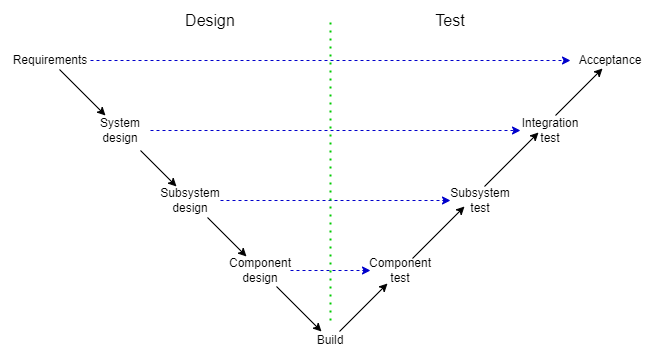

The diagram above was exported from draw.io. Its source (the exported page's mxGraphModel, read from the mxfile embedded in the PNG):
<mxGraphModel dx="797" dy="440" grid="1" gridSize="10" guides="1" tooltips="1" connect="1" arrows="1" fold="1" page="1" pageScale="1" pageWidth="827" pageHeight="1169" math="0" shadow="0">
  <root>
    <mxCell id="0" />
    <mxCell id="1" parent="0" />
    <mxCell id="qvEgngAivy-bAsNP22QC-18" value="Component&lt;br&gt;&lt;span style=&quot;color: rgba(0, 0, 0, 0); font-family: monospace; font-size: 0px; text-align: start;&quot;&gt;%3CmxGraphModel%3E%3Croot%3E%3CmxCell%20id%3D%220%22%2F%3E%3CmxCell%20id%3D%221%22%20parent%3D%220%22%2F%3E%3CmxCell%20id%3D%222%22%20value%3D%22Subsystem%26lt%3Bbr%26gt%3Bdesign%22%20style%3D%22text%3Bhtml%3D1%3BstrokeColor%3Dnone%3BfillColor%3Dnone%3Balign%3Dcenter%3BverticalAlign%3Dmiddle%3BwhiteSpace%3Dwrap%3Brounded%3D0%3B%22%20vertex%3D%221%22%20parent%3D%221%22%3E%3CmxGeometry%20x%3D%22190%22%20y%3D%22250%22%20width%3D%2260%22%20height%3D%2230%22%20as%3D%22geometry%22%2F%3E%3C%2FmxCell%3E%3C%2Froot%3E%3C%2FmxGraphModel%3E&lt;/span&gt;test" style="text;html=1;strokeColor=none;fillColor=none;align=center;verticalAlign=middle;whiteSpace=wrap;rounded=0;" vertex="1" parent="1">
      <mxGeometry x="430" y="350" width="80" height="40" as="geometry" />
    </mxCell>
    <mxCell id="qvEgngAivy-bAsNP22QC-1" value="Requirements" style="text;html=1;strokeColor=none;fillColor=none;align=center;verticalAlign=middle;whiteSpace=wrap;rounded=0;" vertex="1" parent="1">
      <mxGeometry x="70" y="140" width="100" height="40" as="geometry" />
    </mxCell>
    <mxCell id="qvEgngAivy-bAsNP22QC-3" value="System&lt;br&gt;design" style="text;html=1;strokeColor=none;fillColor=none;align=center;verticalAlign=middle;whiteSpace=wrap;rounded=0;" vertex="1" parent="1">
      <mxGeometry x="150" y="210" width="80" height="40" as="geometry" />
    </mxCell>
    <mxCell id="qvEgngAivy-bAsNP22QC-4" value="&lt;font style=&quot;font-size: 16px;&quot;&gt;Test&lt;/font&gt;" style="text;html=1;strokeColor=none;fillColor=none;align=center;verticalAlign=middle;whiteSpace=wrap;rounded=0;" vertex="1" parent="1">
      <mxGeometry x="480" y="100" width="80" height="40" as="geometry" />
    </mxCell>
    <mxCell id="qvEgngAivy-bAsNP22QC-5" value="&lt;font style=&quot;font-size: 16px;&quot;&gt;Design&lt;/font&gt;" style="text;html=1;strokeColor=none;fillColor=none;align=center;verticalAlign=middle;whiteSpace=wrap;rounded=0;" vertex="1" parent="1">
      <mxGeometry x="240" y="100" width="80" height="40" as="geometry" />
    </mxCell>
    <mxCell id="qvEgngAivy-bAsNP22QC-7" value="Integration &lt;br&gt;test" style="text;html=1;strokeColor=none;fillColor=none;align=center;verticalAlign=middle;whiteSpace=wrap;rounded=0;" vertex="1" parent="1">
      <mxGeometry x="580" y="210" width="80" height="40" as="geometry" />
    </mxCell>
    <mxCell id="qvEgngAivy-bAsNP22QC-9" value="Acceptance" style="text;html=1;strokeColor=none;fillColor=none;align=center;verticalAlign=middle;whiteSpace=wrap;rounded=0;" vertex="1" parent="1">
      <mxGeometry x="640" y="145" width="80" height="30" as="geometry" />
    </mxCell>
    <mxCell id="qvEgngAivy-bAsNP22QC-12" value="Subsystem&lt;br&gt;design" style="text;html=1;strokeColor=none;fillColor=none;align=center;verticalAlign=middle;whiteSpace=wrap;rounded=0;" vertex="1" parent="1">
      <mxGeometry x="230" y="280" width="60" height="40" as="geometry" />
    </mxCell>
    <mxCell id="qvEgngAivy-bAsNP22QC-13" value="Component&lt;br&gt;&lt;span style=&quot;color: rgba(0, 0, 0, 0); font-family: monospace; font-size: 0px; text-align: start;&quot;&gt;%3CmxGraphModel%3E%3Croot%3E%3CmxCell%20id%3D%220%22%2F%3E%3CmxCell%20id%3D%221%22%20parent%3D%220%22%2F%3E%3CmxCell%20id%3D%222%22%20value%3D%22Subsystem%26lt%3Bbr%26gt%3Bdesign%22%20style%3D%22text%3Bhtml%3D1%3BstrokeColor%3Dnone%3BfillColor%3Dnone%3Balign%3Dcenter%3BverticalAlign%3Dmiddle%3BwhiteSpace%3Dwrap%3Brounded%3D0%3B%22%20vertex%3D%221%22%20parent%3D%221%22%3E%3CmxGeometry%20x%3D%22190%22%20y%3D%22250%22%20width%3D%2260%22%20height%3D%2230%22%20as%3D%22geometry%22%2F%3E%3C%2FmxCell%3E%3C%2Froot%3E%3C%2FmxGraphModel%3E&lt;/span&gt;design" style="text;html=1;strokeColor=none;fillColor=none;align=center;verticalAlign=middle;whiteSpace=wrap;rounded=0;" vertex="1" parent="1">
      <mxGeometry x="290" y="350" width="80" height="40" as="geometry" />
    </mxCell>
    <mxCell id="qvEgngAivy-bAsNP22QC-15" value="Subsystem&lt;br&gt;test" style="text;html=1;strokeColor=none;fillColor=none;align=center;verticalAlign=middle;whiteSpace=wrap;rounded=0;" vertex="1" parent="1">
      <mxGeometry x="520" y="280" width="60" height="40" as="geometry" />
    </mxCell>
    <mxCell id="qvEgngAivy-bAsNP22QC-16" value="Build" style="text;html=1;strokeColor=none;fillColor=none;align=center;verticalAlign=middle;whiteSpace=wrap;rounded=0;" vertex="1" parent="1">
      <mxGeometry x="370" y="420" width="60" height="40" as="geometry" />
    </mxCell>
    <mxCell id="qvEgngAivy-bAsNP22QC-20" value="" style="endArrow=classic;html=1;rounded=0;dashed=1;strokeColor=#0000CC;" edge="1" parent="1">
      <mxGeometry width="50" height="50" relative="1" as="geometry">
        <mxPoint x="160" y="160" as="sourcePoint" />
        <mxPoint x="640" y="160" as="targetPoint" />
      </mxGeometry>
    </mxCell>
    <mxCell id="qvEgngAivy-bAsNP22QC-21" value="" style="endArrow=classic;html=1;rounded=0;dashed=1;strokeColor=#0000CC;" edge="1" parent="1">
      <mxGeometry width="50" height="50" relative="1" as="geometry">
        <mxPoint x="220" y="230" as="sourcePoint" />
        <mxPoint x="590" y="230" as="targetPoint" />
      </mxGeometry>
    </mxCell>
    <mxCell id="qvEgngAivy-bAsNP22QC-22" value="" style="endArrow=classic;html=1;rounded=0;dashed=1;strokeColor=#0000CC;" edge="1" parent="1">
      <mxGeometry width="50" height="50" relative="1" as="geometry">
        <mxPoint x="290" y="300" as="sourcePoint" />
        <mxPoint x="520" y="300" as="targetPoint" />
      </mxGeometry>
    </mxCell>
    <mxCell id="qvEgngAivy-bAsNP22QC-23" value="" style="endArrow=classic;html=1;rounded=0;entryX=0;entryY=0.5;entryDx=0;entryDy=0;dashed=1;strokeColor=#0000CC;" edge="1" parent="1">
      <mxGeometry width="50" height="50" relative="1" as="geometry">
        <mxPoint x="360" y="370" as="sourcePoint" />
        <mxPoint x="440" y="370" as="targetPoint" />
      </mxGeometry>
    </mxCell>
    <mxCell id="qvEgngAivy-bAsNP22QC-24" value="" style="endArrow=classic;html=1;rounded=0;entryX=0.425;entryY=-0.125;entryDx=0;entryDy=0;entryPerimeter=0;" edge="1" parent="1">
      <mxGeometry width="50" height="50" relative="1" as="geometry">
        <mxPoint x="129" y="169" as="sourcePoint" />
        <mxPoint x="175" y="215" as="targetPoint" />
      </mxGeometry>
    </mxCell>
    <mxCell id="qvEgngAivy-bAsNP22QC-25" value="" style="endArrow=classic;html=1;rounded=0;entryX=0.425;entryY=-0.125;entryDx=0;entryDy=0;entryPerimeter=0;" edge="1" parent="1">
      <mxGeometry width="50" height="50" relative="1" as="geometry">
        <mxPoint x="210" y="250" as="sourcePoint" />
        <mxPoint x="246" y="286" as="targetPoint" />
      </mxGeometry>
    </mxCell>
    <mxCell id="qvEgngAivy-bAsNP22QC-26" value="" style="endArrow=classic;html=1;rounded=0;entryX=0.425;entryY=-0.125;entryDx=0;entryDy=0;entryPerimeter=0;" edge="1" parent="1">
      <mxGeometry width="50" height="50" relative="1" as="geometry">
        <mxPoint x="277" y="317" as="sourcePoint" />
        <mxPoint x="316" y="356" as="targetPoint" />
      </mxGeometry>
    </mxCell>
    <mxCell id="qvEgngAivy-bAsNP22QC-27" value="" style="endArrow=classic;html=1;rounded=0;entryX=0.425;entryY=-0.125;entryDx=0;entryDy=0;entryPerimeter=0;" edge="1" parent="1">
      <mxGeometry width="50" height="50" relative="1" as="geometry">
        <mxPoint x="346" y="386" as="sourcePoint" />
        <mxPoint x="391" y="431" as="targetPoint" />
      </mxGeometry>
    </mxCell>
    <mxCell id="qvEgngAivy-bAsNP22QC-28" value="" style="endArrow=classic;html=1;rounded=0;entryX=0.425;entryY=-0.125;entryDx=0;entryDy=0;entryPerimeter=0;" edge="1" parent="1">
      <mxGeometry width="50" height="50" relative="1" as="geometry">
        <mxPoint x="409" y="431" as="sourcePoint" />
        <mxPoint x="457" y="383" as="targetPoint" />
      </mxGeometry>
    </mxCell>
    <mxCell id="qvEgngAivy-bAsNP22QC-29" value="" style="endArrow=classic;html=1;rounded=0;entryX=0;entryY=0.75;entryDx=0;entryDy=0;" edge="1" parent="1">
      <mxGeometry width="50" height="50" relative="1" as="geometry">
        <mxPoint x="482" y="358" as="sourcePoint" />
        <mxPoint x="534" y="306" as="targetPoint" />
      </mxGeometry>
    </mxCell>
    <mxCell id="qvEgngAivy-bAsNP22QC-30" value="" style="endArrow=classic;html=1;rounded=0;entryX=0.425;entryY=-0.125;entryDx=0;entryDy=0;entryPerimeter=0;" edge="1" parent="1">
      <mxGeometry width="50" height="50" relative="1" as="geometry">
        <mxPoint x="554" y="286" as="sourcePoint" />
        <mxPoint x="608" y="232" as="targetPoint" />
      </mxGeometry>
    </mxCell>
    <mxCell id="qvEgngAivy-bAsNP22QC-32" value="" style="endArrow=classic;html=1;rounded=0;entryX=0.425;entryY=-0.125;entryDx=0;entryDy=0;entryPerimeter=0;" edge="1" parent="1">
      <mxGeometry width="50" height="50" relative="1" as="geometry">
        <mxPoint x="625" y="215" as="sourcePoint" />
        <mxPoint x="672" y="168" as="targetPoint" />
      </mxGeometry>
    </mxCell>
    <mxCell id="qvEgngAivy-bAsNP22QC-33" value="" style="endArrow=none;dashed=1;html=1;dashPattern=1 3;strokeWidth=2;rounded=0;exitX=0.5;exitY=0;exitDx=0;exitDy=0;strokeColor=#00CC00;" edge="1" parent="1" source="qvEgngAivy-bAsNP22QC-16">
      <mxGeometry width="50" height="50" relative="1" as="geometry">
        <mxPoint x="350" y="170" as="sourcePoint" />
        <mxPoint x="400" y="120" as="targetPoint" />
      </mxGeometry>
    </mxCell>
  </root>
</mxGraphModel>